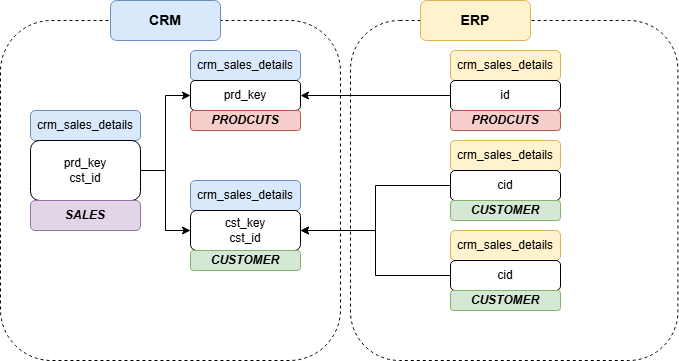

The diagram above was exported from draw.io. Its source (the exported page's mxGraphModel, read from the mxfile embedded in the PNG):
<mxGraphModel dx="1213" dy="657" grid="1" gridSize="10" guides="1" tooltips="1" connect="1" arrows="1" fold="1" page="1" pageScale="1" pageWidth="850" pageHeight="1100" math="0" shadow="0">
  <root>
    <mxCell id="0" />
    <mxCell id="1" parent="0" />
    <mxCell id="G4352Bzf79-20j4ZT9VG-26" value="" style="rounded=1;whiteSpace=wrap;html=1;fillColor=none;dashed=1;" parent="1" vertex="1">
      <mxGeometry x="490" y="50" width="327.41" height="340" as="geometry" />
    </mxCell>
    <mxCell id="G4352Bzf79-20j4ZT9VG-1" value="crm_sales_details" style="rounded=1;whiteSpace=wrap;html=1;fillColor=#dae8fc;strokeColor=#6c8ebf;" parent="1" vertex="1">
      <mxGeometry x="170" y="140" width="110" height="30" as="geometry" />
    </mxCell>
    <mxCell id="G4352Bzf79-20j4ZT9VG-20" style="edgeStyle=orthogonalEdgeStyle;rounded=0;orthogonalLoop=1;jettySize=auto;html=1;entryX=0;entryY=0.5;entryDx=0;entryDy=0;" parent="1" source="G4352Bzf79-20j4ZT9VG-2" target="G4352Bzf79-20j4ZT9VG-4" edge="1">
      <mxGeometry relative="1" as="geometry" />
    </mxCell>
    <mxCell id="G4352Bzf79-20j4ZT9VG-21" style="edgeStyle=orthogonalEdgeStyle;rounded=0;orthogonalLoop=1;jettySize=auto;html=1;entryX=0;entryY=0.5;entryDx=0;entryDy=0;" parent="1" source="G4352Bzf79-20j4ZT9VG-2" target="G4352Bzf79-20j4ZT9VG-6" edge="1">
      <mxGeometry relative="1" as="geometry" />
    </mxCell>
    <mxCell id="G4352Bzf79-20j4ZT9VG-2" value="prd_key&lt;br&gt;cst_id" style="rounded=1;whiteSpace=wrap;html=1;fillColor=none;" parent="1" vertex="1">
      <mxGeometry x="170" y="170" width="110" height="60" as="geometry" />
    </mxCell>
    <mxCell id="G4352Bzf79-20j4ZT9VG-3" value="crm_sales_details" style="rounded=1;whiteSpace=wrap;html=1;fillColor=#dae8fc;strokeColor=#6c8ebf;" parent="1" vertex="1">
      <mxGeometry x="330" y="80" width="110" height="30" as="geometry" />
    </mxCell>
    <mxCell id="G4352Bzf79-20j4ZT9VG-4" value="prd_key" style="rounded=1;whiteSpace=wrap;html=1;fillColor=none;" parent="1" vertex="1">
      <mxGeometry x="330" y="110" width="110" height="30" as="geometry" />
    </mxCell>
    <mxCell id="G4352Bzf79-20j4ZT9VG-5" value="crm_sales_details" style="rounded=1;whiteSpace=wrap;html=1;fillColor=#dae8fc;strokeColor=#6c8ebf;" parent="1" vertex="1">
      <mxGeometry x="330" y="210" width="110" height="30" as="geometry" />
    </mxCell>
    <mxCell id="G4352Bzf79-20j4ZT9VG-6" value="cst_key&lt;br&gt;cst_id" style="rounded=1;whiteSpace=wrap;html=1;fillColor=none;" parent="1" vertex="1">
      <mxGeometry x="330" y="240" width="110" height="40" as="geometry" />
    </mxCell>
    <mxCell id="G4352Bzf79-20j4ZT9VG-7" value="crm_sales_details" style="rounded=1;whiteSpace=wrap;html=1;fillColor=#fff2cc;strokeColor=#d6b656;" parent="1" vertex="1">
      <mxGeometry x="590" y="80" width="110" height="30" as="geometry" />
    </mxCell>
    <mxCell id="G4352Bzf79-20j4ZT9VG-22" style="edgeStyle=orthogonalEdgeStyle;rounded=0;orthogonalLoop=1;jettySize=auto;html=1;entryX=1;entryY=0.5;entryDx=0;entryDy=0;" parent="1" source="G4352Bzf79-20j4ZT9VG-8" target="G4352Bzf79-20j4ZT9VG-4" edge="1">
      <mxGeometry relative="1" as="geometry" />
    </mxCell>
    <mxCell id="G4352Bzf79-20j4ZT9VG-8" value="id" style="rounded=1;whiteSpace=wrap;html=1;fillColor=none;" parent="1" vertex="1">
      <mxGeometry x="590" y="110" width="110" height="30" as="geometry" />
    </mxCell>
    <mxCell id="G4352Bzf79-20j4ZT9VG-11" value="crm_sales_details" style="rounded=1;whiteSpace=wrap;html=1;fillColor=#fff2cc;strokeColor=#d6b656;" parent="1" vertex="1">
      <mxGeometry x="590" y="170" width="110" height="30" as="geometry" />
    </mxCell>
    <mxCell id="G4352Bzf79-20j4ZT9VG-23" style="edgeStyle=orthogonalEdgeStyle;rounded=0;orthogonalLoop=1;jettySize=auto;html=1;entryX=1;entryY=0.5;entryDx=0;entryDy=0;" parent="1" source="G4352Bzf79-20j4ZT9VG-12" target="G4352Bzf79-20j4ZT9VG-6" edge="1">
      <mxGeometry relative="1" as="geometry" />
    </mxCell>
    <mxCell id="G4352Bzf79-20j4ZT9VG-12" value="cid" style="rounded=1;whiteSpace=wrap;html=1;fillColor=none;" parent="1" vertex="1">
      <mxGeometry x="590" y="200" width="110" height="30" as="geometry" />
    </mxCell>
    <mxCell id="G4352Bzf79-20j4ZT9VG-13" value="crm_sales_details" style="rounded=1;whiteSpace=wrap;html=1;fillColor=#fff2cc;strokeColor=#d6b656;" parent="1" vertex="1">
      <mxGeometry x="590" y="260" width="110" height="30" as="geometry" />
    </mxCell>
    <mxCell id="G4352Bzf79-20j4ZT9VG-24" style="edgeStyle=orthogonalEdgeStyle;rounded=0;orthogonalLoop=1;jettySize=auto;html=1;entryX=1;entryY=0.5;entryDx=0;entryDy=0;" parent="1" source="G4352Bzf79-20j4ZT9VG-14" target="G4352Bzf79-20j4ZT9VG-6" edge="1">
      <mxGeometry relative="1" as="geometry" />
    </mxCell>
    <mxCell id="G4352Bzf79-20j4ZT9VG-14" value="cid" style="rounded=1;whiteSpace=wrap;html=1;fillColor=none;" parent="1" vertex="1">
      <mxGeometry x="590" y="290" width="110" height="30" as="geometry" />
    </mxCell>
    <mxCell id="G4352Bzf79-20j4ZT9VG-25" value="" style="rounded=1;whiteSpace=wrap;html=1;fillColor=none;dashed=1;" parent="1" vertex="1">
      <mxGeometry x="140" y="50" width="340" height="340" as="geometry" />
    </mxCell>
    <mxCell id="G4352Bzf79-20j4ZT9VG-18" value="&lt;b&gt;&lt;font style=&quot;font-size: 14px;&quot;&gt;ERP&lt;/font&gt;&lt;/b&gt;" style="rounded=1;whiteSpace=wrap;html=1;fillColor=#fff2cc;strokeColor=#d6b656;" parent="1" vertex="1">
      <mxGeometry x="560" y="30" width="110" height="40" as="geometry" />
    </mxCell>
    <mxCell id="G4352Bzf79-20j4ZT9VG-17" value="&lt;b&gt;&lt;font style=&quot;font-size: 14px;&quot;&gt;CRM&lt;/font&gt;&lt;/b&gt;" style="rounded=1;whiteSpace=wrap;html=1;fillColor=#dae8fc;strokeColor=#6c8ebf;" parent="1" vertex="1">
      <mxGeometry x="250" y="30" width="110" height="40" as="geometry" />
    </mxCell>
    <mxCell id="yun1feaFZUz-hmFLcFNz-1" value="&lt;b&gt;&lt;i&gt;SALES&lt;/i&gt;&lt;/b&gt;" style="rounded=1;whiteSpace=wrap;html=1;fillColor=#e1d5e7;strokeColor=#9673a6;" parent="1" vertex="1">
      <mxGeometry x="170" y="230" width="110" height="30" as="geometry" />
    </mxCell>
    <mxCell id="yun1feaFZUz-hmFLcFNz-2" value="&lt;b&gt;&lt;i&gt;PRODCUTS&lt;/i&gt;&lt;/b&gt;" style="rounded=1;whiteSpace=wrap;html=1;fillColor=#f8cecc;strokeColor=#b85450;" parent="1" vertex="1">
      <mxGeometry x="330" y="140" width="110" height="20" as="geometry" />
    </mxCell>
    <mxCell id="yun1feaFZUz-hmFLcFNz-3" value="&lt;b&gt;&lt;i&gt;PRODCUTS&lt;/i&gt;&lt;/b&gt;" style="rounded=1;whiteSpace=wrap;html=1;fillColor=#f8cecc;strokeColor=#b85450;" parent="1" vertex="1">
      <mxGeometry x="590" y="140" width="110" height="20" as="geometry" />
    </mxCell>
    <mxCell id="yun1feaFZUz-hmFLcFNz-4" value="&lt;b&gt;&lt;i&gt;CUSTOMER&lt;/i&gt;&lt;/b&gt;" style="rounded=1;whiteSpace=wrap;html=1;fillColor=#d5e8d4;strokeColor=#82b366;" parent="1" vertex="1">
      <mxGeometry x="330" y="280" width="110" height="20" as="geometry" />
    </mxCell>
    <mxCell id="yun1feaFZUz-hmFLcFNz-5" value="&lt;b&gt;&lt;i&gt;CUSTOMER&lt;/i&gt;&lt;/b&gt;" style="rounded=1;whiteSpace=wrap;html=1;fillColor=#d5e8d4;strokeColor=#82b366;" parent="1" vertex="1">
      <mxGeometry x="590" y="230" width="110" height="20" as="geometry" />
    </mxCell>
    <mxCell id="yun1feaFZUz-hmFLcFNz-6" value="&lt;b&gt;&lt;i&gt;CUSTOMER&lt;/i&gt;&lt;/b&gt;" style="rounded=1;whiteSpace=wrap;html=1;fillColor=#d5e8d4;strokeColor=#82b366;" parent="1" vertex="1">
      <mxGeometry x="590" y="320" width="110" height="20" as="geometry" />
    </mxCell>
  </root>
</mxGraphModel>